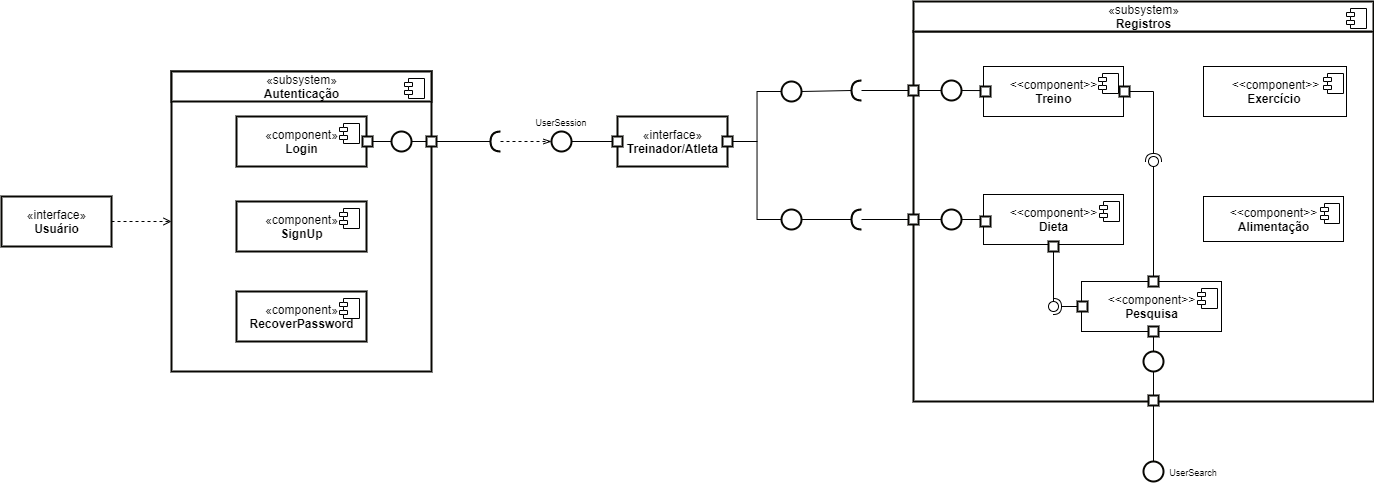

The diagram above was exported from draw.io. Its source (the exported page's mxGraphModel, read from the mxfile embedded in the PNG):
<mxGraphModel dx="2500" dy="946" grid="1" gridSize="10" guides="1" tooltips="1" connect="1" arrows="1" fold="1" page="1" pageScale="1" pageWidth="827" pageHeight="1169" math="0" shadow="0">
  <root>
    <mxCell id="0" />
    <mxCell id="1" parent="0" />
    <mxCell id="JrxmCuUp3VWKX2mi0X9X-107" value="" style="html=1;strokeColor=#080703;strokeWidth=2;fillColor=#ffffff;" vertex="1" parent="1">
      <mxGeometry x="832" y="100" width="460" height="370" as="geometry" />
    </mxCell>
    <mxCell id="JrxmCuUp3VWKX2mi0X9X-17" value="&amp;lt;&amp;lt;component&amp;gt;&amp;gt;&lt;br&gt;&lt;b&gt;Dieta&lt;/b&gt;" style="html=1;dropTarget=0;" vertex="1" parent="1">
      <mxGeometry x="902" y="263" width="140" height="50" as="geometry" />
    </mxCell>
    <mxCell id="JrxmCuUp3VWKX2mi0X9X-18" value="" style="shape=component;jettyWidth=8;jettyHeight=4;" vertex="1" parent="JrxmCuUp3VWKX2mi0X9X-17">
      <mxGeometry x="1" width="20" height="20" relative="1" as="geometry">
        <mxPoint x="-24" y="7" as="offset" />
      </mxGeometry>
    </mxCell>
    <mxCell id="JrxmCuUp3VWKX2mi0X9X-19" value="&amp;lt;&amp;lt;component&amp;gt;&amp;gt;&lt;br&gt;&lt;b&gt;Treino&lt;/b&gt;" style="html=1;dropTarget=0;" vertex="1" parent="1">
      <mxGeometry x="902" y="135" width="140" height="50" as="geometry" />
    </mxCell>
    <mxCell id="JrxmCuUp3VWKX2mi0X9X-20" value="" style="shape=component;jettyWidth=8;jettyHeight=4;" vertex="1" parent="JrxmCuUp3VWKX2mi0X9X-19">
      <mxGeometry x="1" width="20" height="20" relative="1" as="geometry">
        <mxPoint x="-25" y="7" as="offset" />
      </mxGeometry>
    </mxCell>
    <mxCell id="JrxmCuUp3VWKX2mi0X9X-23" value="&amp;lt;&amp;lt;component&amp;gt;&amp;gt;&lt;br&gt;&lt;b&gt;Exercício&amp;nbsp;&lt;/b&gt;" style="html=1;dropTarget=0;" vertex="1" parent="1">
      <mxGeometry x="1122" y="135" width="143" height="50" as="geometry" />
    </mxCell>
    <mxCell id="JrxmCuUp3VWKX2mi0X9X-24" value="" style="shape=component;jettyWidth=8;jettyHeight=4;" vertex="1" parent="JrxmCuUp3VWKX2mi0X9X-23">
      <mxGeometry x="1" width="20" height="20" relative="1" as="geometry">
        <mxPoint x="-23" y="7" as="offset" />
      </mxGeometry>
    </mxCell>
    <mxCell id="JrxmCuUp3VWKX2mi0X9X-25" value="&amp;lt;&amp;lt;component&amp;gt;&amp;gt;&lt;br&gt;&lt;b&gt;Alimentação&lt;/b&gt;" style="html=1;dropTarget=0;" vertex="1" parent="1">
      <mxGeometry x="1122" y="265" width="140" height="45" as="geometry" />
    </mxCell>
    <mxCell id="JrxmCuUp3VWKX2mi0X9X-26" value="" style="shape=component;jettyWidth=8;jettyHeight=4;" vertex="1" parent="JrxmCuUp3VWKX2mi0X9X-25">
      <mxGeometry x="1" width="19" height="20" relative="1" as="geometry">
        <mxPoint x="-23" y="7" as="offset" />
      </mxGeometry>
    </mxCell>
    <mxCell id="JrxmCuUp3VWKX2mi0X9X-75" value="" style="html=1;strokeColor=#080703;strokeWidth=2;fillColor=#ffffff;" vertex="1" parent="1">
      <mxGeometry x="90" y="140" width="260" height="300" as="geometry" />
    </mxCell>
    <mxCell id="JrxmCuUp3VWKX2mi0X9X-77" value="«component»&lt;br&gt;&lt;b&gt;Login&lt;/b&gt;" style="html=1;dropTarget=0;strokeColor=#080703;strokeWidth=2;fillColor=#ffffff;" vertex="1" parent="1">
      <mxGeometry x="155" y="185" width="130" height="50" as="geometry" />
    </mxCell>
    <mxCell id="JrxmCuUp3VWKX2mi0X9X-78" value="" style="shape=component;jettyWidth=8;jettyHeight=4;" vertex="1" parent="JrxmCuUp3VWKX2mi0X9X-77">
      <mxGeometry x="1" width="20" height="20" relative="1" as="geometry">
        <mxPoint x="-27" y="7" as="offset" />
      </mxGeometry>
    </mxCell>
    <mxCell id="JrxmCuUp3VWKX2mi0X9X-79" value="«subsystem»&lt;br&gt;&lt;b&gt;Autenticação&lt;br&gt;&lt;/b&gt;" style="html=1;dropTarget=0;strokeColor=#080703;strokeWidth=2;fillColor=#ffffff;" vertex="1" parent="1">
      <mxGeometry x="90" y="140" width="260" height="30" as="geometry" />
    </mxCell>
    <mxCell id="JrxmCuUp3VWKX2mi0X9X-80" value="" style="shape=component;jettyWidth=8;jettyHeight=4;" vertex="1" parent="JrxmCuUp3VWKX2mi0X9X-79">
      <mxGeometry x="1" width="20" height="20" relative="1" as="geometry">
        <mxPoint x="-27" y="7" as="offset" />
      </mxGeometry>
    </mxCell>
    <mxCell id="JrxmCuUp3VWKX2mi0X9X-81" value="«component»&lt;br&gt;&lt;b&gt;SignUp&lt;/b&gt;" style="html=1;dropTarget=0;strokeColor=#080703;strokeWidth=2;fillColor=#ffffff;" vertex="1" parent="1">
      <mxGeometry x="155" y="270" width="130" height="50" as="geometry" />
    </mxCell>
    <mxCell id="JrxmCuUp3VWKX2mi0X9X-82" value="" style="shape=component;jettyWidth=8;jettyHeight=4;" vertex="1" parent="JrxmCuUp3VWKX2mi0X9X-81">
      <mxGeometry x="1" width="20" height="20" relative="1" as="geometry">
        <mxPoint x="-27" y="7" as="offset" />
      </mxGeometry>
    </mxCell>
    <mxCell id="JrxmCuUp3VWKX2mi0X9X-83" value="«component»&lt;br&gt;&lt;b&gt;RecoverPassword&lt;/b&gt;" style="html=1;dropTarget=0;strokeColor=#080703;strokeWidth=2;fillColor=#ffffff;" vertex="1" parent="1">
      <mxGeometry x="155" y="360" width="130" height="50" as="geometry" />
    </mxCell>
    <mxCell id="JrxmCuUp3VWKX2mi0X9X-84" value="" style="shape=component;jettyWidth=8;jettyHeight=4;" vertex="1" parent="JrxmCuUp3VWKX2mi0X9X-83">
      <mxGeometry x="1" width="20" height="20" relative="1" as="geometry">
        <mxPoint x="-27" y="7" as="offset" />
      </mxGeometry>
    </mxCell>
    <mxCell id="JrxmCuUp3VWKX2mi0X9X-86" style="edgeStyle=orthogonalEdgeStyle;rounded=0;orthogonalLoop=1;jettySize=auto;html=1;exitX=1;exitY=0.5;exitDx=0;exitDy=0;entryX=0;entryY=0.5;entryDx=0;entryDy=0;dashed=1;endArrow=open;endFill=0;" edge="1" parent="1" source="JrxmCuUp3VWKX2mi0X9X-85" target="JrxmCuUp3VWKX2mi0X9X-75">
      <mxGeometry relative="1" as="geometry" />
    </mxCell>
    <mxCell id="JrxmCuUp3VWKX2mi0X9X-85" value="«interface»&lt;br&gt;&lt;b&gt;Usuário&lt;/b&gt;" style="html=1;strokeColor=#080703;strokeWidth=2;fillColor=#ffffff;" vertex="1" parent="1">
      <mxGeometry x="-80" y="265" width="110" height="50" as="geometry" />
    </mxCell>
    <mxCell id="JrxmCuUp3VWKX2mi0X9X-89" value="«interface»&lt;br&gt;&lt;b&gt;Treinador/Atleta&lt;/b&gt;" style="html=1;strokeColor=#080703;strokeWidth=2;fillColor=#ffffff;" vertex="1" parent="1">
      <mxGeometry x="536" y="185" width="110" height="50" as="geometry" />
    </mxCell>
    <mxCell id="JrxmCuUp3VWKX2mi0X9X-97" style="edgeStyle=orthogonalEdgeStyle;rounded=0;orthogonalLoop=1;jettySize=auto;html=1;exitX=1;exitY=0.25;exitDx=0;exitDy=0;entryX=0;entryY=0.5;entryDx=0;entryDy=0;endArrow=none;endFill=0;" edge="1" parent="1" source="JrxmCuUp3VWKX2mi0X9X-90" target="JrxmCuUp3VWKX2mi0X9X-94">
      <mxGeometry relative="1" as="geometry">
        <Array as="points">
          <mxPoint x="291" y="210" />
        </Array>
      </mxGeometry>
    </mxCell>
    <mxCell id="JrxmCuUp3VWKX2mi0X9X-90" value="" style="rounded=0;whiteSpace=wrap;html=1;strokeColor=#080703;strokeWidth=2;fillColor=#ffffff;" vertex="1" parent="1">
      <mxGeometry x="281" y="205" width="10" height="10" as="geometry" />
    </mxCell>
    <mxCell id="JrxmCuUp3VWKX2mi0X9X-103" style="edgeStyle=orthogonalEdgeStyle;rounded=0;orthogonalLoop=1;jettySize=auto;html=1;exitX=1;exitY=0.5;exitDx=0;exitDy=0;entryX=1;entryY=0.5;entryDx=0;entryDy=0;entryPerimeter=0;endArrow=none;endFill=0;" edge="1" parent="1" source="JrxmCuUp3VWKX2mi0X9X-91" target="JrxmCuUp3VWKX2mi0X9X-101">
      <mxGeometry relative="1" as="geometry" />
    </mxCell>
    <mxCell id="JrxmCuUp3VWKX2mi0X9X-91" value="" style="rounded=0;whiteSpace=wrap;html=1;strokeColor=#080703;strokeWidth=2;fillColor=#ffffff;" vertex="1" parent="1">
      <mxGeometry x="345" y="205" width="10" height="10" as="geometry" />
    </mxCell>
    <mxCell id="JrxmCuUp3VWKX2mi0X9X-92" value="" style="rounded=0;whiteSpace=wrap;html=1;strokeColor=#080703;strokeWidth=2;fillColor=#ffffff;" vertex="1" parent="1">
      <mxGeometry x="531" y="205" width="10" height="10" as="geometry" />
    </mxCell>
    <mxCell id="JrxmCuUp3VWKX2mi0X9X-98" style="edgeStyle=orthogonalEdgeStyle;rounded=0;orthogonalLoop=1;jettySize=auto;html=1;exitX=1;exitY=0.5;exitDx=0;exitDy=0;entryX=0;entryY=0.5;entryDx=0;entryDy=0;endArrow=none;endFill=0;" edge="1" parent="1" source="JrxmCuUp3VWKX2mi0X9X-94" target="JrxmCuUp3VWKX2mi0X9X-91">
      <mxGeometry relative="1" as="geometry" />
    </mxCell>
    <mxCell id="JrxmCuUp3VWKX2mi0X9X-94" value="" style="ellipse;whiteSpace=wrap;html=1;aspect=fixed;strokeColor=#080703;strokeWidth=2;fillColor=#ffffff;" vertex="1" parent="1">
      <mxGeometry x="310" y="200" width="20" height="20" as="geometry" />
    </mxCell>
    <mxCell id="JrxmCuUp3VWKX2mi0X9X-100" style="edgeStyle=orthogonalEdgeStyle;rounded=0;orthogonalLoop=1;jettySize=auto;html=1;exitX=1;exitY=0.5;exitDx=0;exitDy=0;entryX=0;entryY=0.5;entryDx=0;entryDy=0;endArrow=none;endFill=0;" edge="1" parent="1" source="JrxmCuUp3VWKX2mi0X9X-95" target="JrxmCuUp3VWKX2mi0X9X-92">
      <mxGeometry relative="1" as="geometry" />
    </mxCell>
    <mxCell id="JrxmCuUp3VWKX2mi0X9X-95" value="" style="ellipse;whiteSpace=wrap;html=1;aspect=fixed;strokeColor=#080703;strokeWidth=2;fillColor=#ffffff;" vertex="1" parent="1">
      <mxGeometry x="470" y="200" width="20" height="20" as="geometry" />
    </mxCell>
    <mxCell id="JrxmCuUp3VWKX2mi0X9X-104" style="edgeStyle=orthogonalEdgeStyle;rounded=0;orthogonalLoop=1;jettySize=auto;html=1;exitX=0;exitY=0.5;exitDx=0;exitDy=0;exitPerimeter=0;entryX=0;entryY=0.5;entryDx=0;entryDy=0;endArrow=openThin;endFill=0;dashed=1;" edge="1" parent="1" source="JrxmCuUp3VWKX2mi0X9X-101" target="JrxmCuUp3VWKX2mi0X9X-95">
      <mxGeometry relative="1" as="geometry" />
    </mxCell>
    <mxCell id="JrxmCuUp3VWKX2mi0X9X-101" value="" style="shape=requiredInterface;html=1;verticalLabelPosition=bottom;strokeColor=#080703;strokeWidth=2;fillColor=#ffffff;rotation=-180;" vertex="1" parent="1">
      <mxGeometry x="409" y="200" width="10" height="20" as="geometry" />
    </mxCell>
    <mxCell id="JrxmCuUp3VWKX2mi0X9X-105" value="&lt;font style=&quot;font-size: 9px&quot;&gt;UserSession&lt;/font&gt;" style="text;html=1;strokeColor=none;fillColor=none;align=center;verticalAlign=middle;whiteSpace=wrap;rounded=0;" vertex="1" parent="1">
      <mxGeometry x="445" y="180" width="70" height="20" as="geometry" />
    </mxCell>
    <mxCell id="JrxmCuUp3VWKX2mi0X9X-108" value="«subsystem»&lt;br&gt;&lt;b&gt;Registros&lt;br&gt;&lt;/b&gt;" style="html=1;dropTarget=0;strokeColor=#080703;strokeWidth=2;fillColor=#ffffff;" vertex="1" parent="1">
      <mxGeometry x="832" y="70" width="460" height="30" as="geometry" />
    </mxCell>
    <mxCell id="JrxmCuUp3VWKX2mi0X9X-109" value="" style="shape=component;jettyWidth=8;jettyHeight=4;" vertex="1" parent="JrxmCuUp3VWKX2mi0X9X-108">
      <mxGeometry x="1" width="20" height="20" relative="1" as="geometry">
        <mxPoint x="-27" y="7" as="offset" />
      </mxGeometry>
    </mxCell>
    <mxCell id="JrxmCuUp3VWKX2mi0X9X-135" style="edgeStyle=orthogonalEdgeStyle;rounded=0;orthogonalLoop=1;jettySize=auto;html=1;exitX=1;exitY=0.5;exitDx=0;exitDy=0;entryX=0;entryY=0.5;entryDx=0;entryDy=0;endArrow=none;endFill=0;" edge="1" parent="1" source="JrxmCuUp3VWKX2mi0X9X-110" target="JrxmCuUp3VWKX2mi0X9X-127">
      <mxGeometry relative="1" as="geometry" />
    </mxCell>
    <mxCell id="JrxmCuUp3VWKX2mi0X9X-136" style="edgeStyle=orthogonalEdgeStyle;rounded=0;orthogonalLoop=1;jettySize=auto;html=1;exitX=1;exitY=0.5;exitDx=0;exitDy=0;entryX=0;entryY=0.5;entryDx=0;entryDy=0;endArrow=none;endFill=0;" edge="1" parent="1" source="JrxmCuUp3VWKX2mi0X9X-110" target="JrxmCuUp3VWKX2mi0X9X-129">
      <mxGeometry relative="1" as="geometry" />
    </mxCell>
    <mxCell id="JrxmCuUp3VWKX2mi0X9X-110" value="" style="rounded=0;whiteSpace=wrap;html=1;strokeColor=#080703;strokeWidth=2;fillColor=#ffffff;" vertex="1" parent="1">
      <mxGeometry x="641" y="205" width="10" height="10" as="geometry" />
    </mxCell>
    <mxCell id="JrxmCuUp3VWKX2mi0X9X-141" style="edgeStyle=orthogonalEdgeStyle;rounded=0;orthogonalLoop=1;jettySize=auto;html=1;exitX=1;exitY=0.5;exitDx=0;exitDy=0;entryX=0;entryY=0.5;entryDx=0;entryDy=0;endArrow=none;endFill=0;" edge="1" parent="1" source="JrxmCuUp3VWKX2mi0X9X-120" target="JrxmCuUp3VWKX2mi0X9X-124">
      <mxGeometry relative="1" as="geometry" />
    </mxCell>
    <mxCell id="JrxmCuUp3VWKX2mi0X9X-146" style="edgeStyle=orthogonalEdgeStyle;rounded=0;orthogonalLoop=1;jettySize=auto;html=1;exitX=0;exitY=0.5;exitDx=0;exitDy=0;entryX=0;entryY=0.5;entryDx=0;entryDy=0;entryPerimeter=0;endArrow=none;endFill=0;" edge="1" parent="1" source="JrxmCuUp3VWKX2mi0X9X-120" target="JrxmCuUp3VWKX2mi0X9X-126">
      <mxGeometry relative="1" as="geometry" />
    </mxCell>
    <mxCell id="JrxmCuUp3VWKX2mi0X9X-120" value="" style="rounded=0;whiteSpace=wrap;html=1;strokeColor=#080703;strokeWidth=2;fillColor=#ffffff;" vertex="1" parent="1">
      <mxGeometry x="827" y="154" width="10" height="10" as="geometry" />
    </mxCell>
    <mxCell id="JrxmCuUp3VWKX2mi0X9X-139" style="edgeStyle=orthogonalEdgeStyle;rounded=0;orthogonalLoop=1;jettySize=auto;html=1;exitX=1;exitY=0.5;exitDx=0;exitDy=0;entryX=0;entryY=0.5;entryDx=0;entryDy=0;endArrow=none;endFill=0;" edge="1" parent="1" source="JrxmCuUp3VWKX2mi0X9X-121" target="JrxmCuUp3VWKX2mi0X9X-125">
      <mxGeometry relative="1" as="geometry" />
    </mxCell>
    <mxCell id="JrxmCuUp3VWKX2mi0X9X-121" value="" style="rounded=0;whiteSpace=wrap;html=1;strokeColor=#080703;strokeWidth=2;fillColor=#ffffff;" vertex="1" parent="1">
      <mxGeometry x="827" y="283" width="10" height="10" as="geometry" />
    </mxCell>
    <mxCell id="JrxmCuUp3VWKX2mi0X9X-122" value="" style="rounded=0;whiteSpace=wrap;html=1;strokeColor=#080703;strokeWidth=2;fillColor=#ffffff;" vertex="1" parent="1">
      <mxGeometry x="899" y="285" width="10" height="10" as="geometry" />
    </mxCell>
    <mxCell id="JrxmCuUp3VWKX2mi0X9X-123" value="" style="rounded=0;whiteSpace=wrap;html=1;strokeColor=#080703;strokeWidth=2;fillColor=#ffffff;" vertex="1" parent="1">
      <mxGeometry x="899" y="155" width="10" height="10" as="geometry" />
    </mxCell>
    <mxCell id="JrxmCuUp3VWKX2mi0X9X-142" style="edgeStyle=orthogonalEdgeStyle;rounded=0;orthogonalLoop=1;jettySize=auto;html=1;exitX=1;exitY=0.5;exitDx=0;exitDy=0;entryX=0;entryY=0.5;entryDx=0;entryDy=0;endArrow=none;endFill=0;" edge="1" parent="1" source="JrxmCuUp3VWKX2mi0X9X-124" target="JrxmCuUp3VWKX2mi0X9X-123">
      <mxGeometry relative="1" as="geometry" />
    </mxCell>
    <mxCell id="JrxmCuUp3VWKX2mi0X9X-124" value="" style="ellipse;whiteSpace=wrap;html=1;aspect=fixed;strokeColor=#080703;strokeWidth=2;fillColor=#ffffff;" vertex="1" parent="1">
      <mxGeometry x="860" y="149" width="20" height="20" as="geometry" />
    </mxCell>
    <mxCell id="JrxmCuUp3VWKX2mi0X9X-140" style="edgeStyle=orthogonalEdgeStyle;rounded=0;orthogonalLoop=1;jettySize=auto;html=1;exitX=1;exitY=0.5;exitDx=0;exitDy=0;entryX=0;entryY=0.25;entryDx=0;entryDy=0;endArrow=none;endFill=0;" edge="1" parent="1" source="JrxmCuUp3VWKX2mi0X9X-125" target="JrxmCuUp3VWKX2mi0X9X-122">
      <mxGeometry relative="1" as="geometry" />
    </mxCell>
    <mxCell id="JrxmCuUp3VWKX2mi0X9X-125" value="" style="ellipse;whiteSpace=wrap;html=1;aspect=fixed;strokeColor=#080703;strokeWidth=2;fillColor=#ffffff;" vertex="1" parent="1">
      <mxGeometry x="860" y="278" width="20" height="20" as="geometry" />
    </mxCell>
    <mxCell id="JrxmCuUp3VWKX2mi0X9X-126" value="" style="shape=requiredInterface;html=1;verticalLabelPosition=bottom;strokeColor=#080703;strokeWidth=2;fillColor=#ffffff;rotation=-180;" vertex="1" parent="1">
      <mxGeometry x="770" y="149" width="10" height="20" as="geometry" />
    </mxCell>
    <mxCell id="JrxmCuUp3VWKX2mi0X9X-143" style="edgeStyle=orthogonalEdgeStyle;rounded=0;orthogonalLoop=1;jettySize=auto;html=1;exitX=1;exitY=0.5;exitDx=0;exitDy=0;entryX=1;entryY=0.5;entryDx=0;entryDy=0;entryPerimeter=0;endArrow=none;endFill=0;" edge="1" parent="1" source="JrxmCuUp3VWKX2mi0X9X-127" target="JrxmCuUp3VWKX2mi0X9X-126">
      <mxGeometry relative="1" as="geometry">
        <Array as="points">
          <mxPoint x="720" y="159" />
        </Array>
      </mxGeometry>
    </mxCell>
    <mxCell id="JrxmCuUp3VWKX2mi0X9X-127" value="" style="ellipse;whiteSpace=wrap;html=1;aspect=fixed;strokeColor=#080703;strokeWidth=2;fillColor=#ffffff;" vertex="1" parent="1">
      <mxGeometry x="700" y="150" width="20" height="20" as="geometry" />
    </mxCell>
    <mxCell id="JrxmCuUp3VWKX2mi0X9X-148" style="edgeStyle=orthogonalEdgeStyle;rounded=0;orthogonalLoop=1;jettySize=auto;html=1;exitX=0;exitY=0.5;exitDx=0;exitDy=0;exitPerimeter=0;entryX=0;entryY=0.5;entryDx=0;entryDy=0;endArrow=none;endFill=0;" edge="1" parent="1" source="JrxmCuUp3VWKX2mi0X9X-128" target="JrxmCuUp3VWKX2mi0X9X-121">
      <mxGeometry relative="1" as="geometry" />
    </mxCell>
    <mxCell id="JrxmCuUp3VWKX2mi0X9X-128" value="" style="shape=requiredInterface;html=1;verticalLabelPosition=bottom;strokeColor=#080703;strokeWidth=2;fillColor=#ffffff;rotation=-180;" vertex="1" parent="1">
      <mxGeometry x="770" y="278" width="10" height="20" as="geometry" />
    </mxCell>
    <mxCell id="JrxmCuUp3VWKX2mi0X9X-144" style="edgeStyle=orthogonalEdgeStyle;rounded=0;orthogonalLoop=1;jettySize=auto;html=1;exitX=1;exitY=0.5;exitDx=0;exitDy=0;entryX=1;entryY=0.5;entryDx=0;entryDy=0;entryPerimeter=0;endArrow=none;endFill=0;" edge="1" parent="1" source="JrxmCuUp3VWKX2mi0X9X-129" target="JrxmCuUp3VWKX2mi0X9X-128">
      <mxGeometry relative="1" as="geometry" />
    </mxCell>
    <mxCell id="JrxmCuUp3VWKX2mi0X9X-129" value="" style="ellipse;whiteSpace=wrap;html=1;aspect=fixed;strokeColor=#080703;strokeWidth=2;fillColor=#ffffff;" vertex="1" parent="1">
      <mxGeometry x="700" y="278" width="20" height="20" as="geometry" />
    </mxCell>
    <mxCell id="JrxmCuUp3VWKX2mi0X9X-149" value="&amp;lt;&amp;lt;component&amp;gt;&amp;gt;&lt;br&gt;&lt;b&gt;Pesquisa&lt;/b&gt;" style="html=1;dropTarget=0;" vertex="1" parent="1">
      <mxGeometry x="1000" y="350" width="140" height="50" as="geometry" />
    </mxCell>
    <mxCell id="JrxmCuUp3VWKX2mi0X9X-150" value="" style="shape=component;jettyWidth=8;jettyHeight=4;" vertex="1" parent="JrxmCuUp3VWKX2mi0X9X-149">
      <mxGeometry x="1" width="20" height="20" relative="1" as="geometry">
        <mxPoint x="-24" y="7" as="offset" />
      </mxGeometry>
    </mxCell>
    <mxCell id="JrxmCuUp3VWKX2mi0X9X-155" style="edgeStyle=orthogonalEdgeStyle;rounded=0;orthogonalLoop=1;jettySize=auto;html=1;exitX=0.5;exitY=0;exitDx=0;exitDy=0;entryX=0.5;entryY=1;entryDx=0;entryDy=0;endArrow=none;endFill=0;" edge="1" parent="1" source="JrxmCuUp3VWKX2mi0X9X-151" target="JrxmCuUp3VWKX2mi0X9X-154">
      <mxGeometry relative="1" as="geometry" />
    </mxCell>
    <mxCell id="JrxmCuUp3VWKX2mi0X9X-151" value="" style="ellipse;whiteSpace=wrap;html=1;aspect=fixed;strokeColor=#080703;strokeWidth=2;fillColor=#ffffff;" vertex="1" parent="1">
      <mxGeometry x="1062" y="530" width="20" height="20" as="geometry" />
    </mxCell>
    <mxCell id="JrxmCuUp3VWKX2mi0X9X-152" value="&lt;font style=&quot;font-size: 9px&quot;&gt;UserSearch&lt;/font&gt;" style="text;html=1;strokeColor=none;fillColor=none;align=center;verticalAlign=middle;whiteSpace=wrap;rounded=0;" vertex="1" parent="1">
      <mxGeometry x="1077" y="530" width="70" height="20" as="geometry" />
    </mxCell>
    <mxCell id="JrxmCuUp3VWKX2mi0X9X-153" value="" style="rounded=0;whiteSpace=wrap;html=1;strokeColor=#080703;strokeWidth=2;fillColor=#ffffff;" vertex="1" parent="1">
      <mxGeometry x="1067" y="395" width="10" height="10" as="geometry" />
    </mxCell>
    <mxCell id="JrxmCuUp3VWKX2mi0X9X-158" style="edgeStyle=orthogonalEdgeStyle;rounded=0;orthogonalLoop=1;jettySize=auto;html=1;exitX=0.5;exitY=0;exitDx=0;exitDy=0;entryX=0.5;entryY=1;entryDx=0;entryDy=0;endArrow=none;endFill=0;" edge="1" parent="1" source="JrxmCuUp3VWKX2mi0X9X-154" target="JrxmCuUp3VWKX2mi0X9X-157">
      <mxGeometry relative="1" as="geometry" />
    </mxCell>
    <mxCell id="JrxmCuUp3VWKX2mi0X9X-154" value="" style="rounded=0;whiteSpace=wrap;html=1;strokeColor=#080703;strokeWidth=2;fillColor=#ffffff;" vertex="1" parent="1">
      <mxGeometry x="1067" y="464" width="10" height="10" as="geometry" />
    </mxCell>
    <mxCell id="JrxmCuUp3VWKX2mi0X9X-159" style="edgeStyle=orthogonalEdgeStyle;rounded=0;orthogonalLoop=1;jettySize=auto;html=1;exitX=0.5;exitY=0;exitDx=0;exitDy=0;entryX=0.5;entryY=1;entryDx=0;entryDy=0;endArrow=none;endFill=0;" edge="1" parent="1" source="JrxmCuUp3VWKX2mi0X9X-157" target="JrxmCuUp3VWKX2mi0X9X-153">
      <mxGeometry relative="1" as="geometry" />
    </mxCell>
    <mxCell id="JrxmCuUp3VWKX2mi0X9X-157" value="" style="ellipse;whiteSpace=wrap;html=1;aspect=fixed;strokeColor=#080703;strokeWidth=2;fillColor=#ffffff;" vertex="1" parent="1">
      <mxGeometry x="1062" y="420" width="20" height="20" as="geometry" />
    </mxCell>
    <mxCell id="JrxmCuUp3VWKX2mi0X9X-160" value="" style="rounded=0;orthogonalLoop=1;jettySize=auto;html=1;endArrow=none;endFill=0;exitX=0.5;exitY=1;exitDx=0;exitDy=0;" edge="1" target="JrxmCuUp3VWKX2mi0X9X-162" parent="1" source="JrxmCuUp3VWKX2mi0X9X-17">
      <mxGeometry relative="1" as="geometry">
        <mxPoint x="920" y="375" as="sourcePoint" />
      </mxGeometry>
    </mxCell>
    <mxCell id="JrxmCuUp3VWKX2mi0X9X-161" value="" style="rounded=0;orthogonalLoop=1;jettySize=auto;html=1;endArrow=halfCircle;endFill=0;entryX=0.5;entryY=0.5;entryDx=0;entryDy=0;endSize=6;strokeWidth=1;exitX=0;exitY=0.5;exitDx=0;exitDy=0;" edge="1" target="JrxmCuUp3VWKX2mi0X9X-162" parent="1" source="JrxmCuUp3VWKX2mi0X9X-149">
      <mxGeometry relative="1" as="geometry">
        <mxPoint x="960" y="375" as="sourcePoint" />
      </mxGeometry>
    </mxCell>
    <mxCell id="JrxmCuUp3VWKX2mi0X9X-162" value="" style="ellipse;whiteSpace=wrap;html=1;fontFamily=Helvetica;fontSize=12;fontColor=#000000;align=center;strokeColor=#000000;fillColor=#ffffff;points=[];aspect=fixed;resizable=0;" vertex="1" parent="1">
      <mxGeometry x="967" y="370" width="10" height="10" as="geometry" />
    </mxCell>
    <mxCell id="JrxmCuUp3VWKX2mi0X9X-164" value="" style="rounded=0;whiteSpace=wrap;html=1;strokeColor=#080703;strokeWidth=2;fillColor=#ffffff;" vertex="1" parent="1">
      <mxGeometry x="996" y="370" width="10" height="10" as="geometry" />
    </mxCell>
    <mxCell id="JrxmCuUp3VWKX2mi0X9X-165" value="" style="rounded=0;whiteSpace=wrap;html=1;strokeColor=#080703;strokeWidth=2;fillColor=#ffffff;" vertex="1" parent="1">
      <mxGeometry x="967" y="310" width="10" height="10" as="geometry" />
    </mxCell>
    <mxCell id="JrxmCuUp3VWKX2mi0X9X-166" value="" style="rounded=0;whiteSpace=wrap;html=1;strokeColor=#080703;strokeWidth=2;fillColor=#ffffff;" vertex="1" parent="1">
      <mxGeometry x="1038" y="155" width="10" height="10" as="geometry" />
    </mxCell>
    <mxCell id="JrxmCuUp3VWKX2mi0X9X-167" value="" style="rounded=0;whiteSpace=wrap;html=1;strokeColor=#080703;strokeWidth=2;fillColor=#ffffff;" vertex="1" parent="1">
      <mxGeometry x="1067" y="345" width="10" height="10" as="geometry" />
    </mxCell>
    <mxCell id="JrxmCuUp3VWKX2mi0X9X-168" value="" style="rounded=0;orthogonalLoop=1;jettySize=auto;html=1;endArrow=none;endFill=0;exitX=0.5;exitY=0;exitDx=0;exitDy=0;" edge="1" target="JrxmCuUp3VWKX2mi0X9X-170" parent="1" source="JrxmCuUp3VWKX2mi0X9X-167">
      <mxGeometry relative="1" as="geometry">
        <mxPoint x="1077" y="230" as="sourcePoint" />
      </mxGeometry>
    </mxCell>
    <mxCell id="JrxmCuUp3VWKX2mi0X9X-169" value="" style="rounded=0;orthogonalLoop=1;jettySize=auto;html=1;endArrow=halfCircle;endFill=0;entryX=0.5;entryY=0.5;entryDx=0;entryDy=0;endSize=6;strokeWidth=1;exitX=1;exitY=0.5;exitDx=0;exitDy=0;" edge="1" target="JrxmCuUp3VWKX2mi0X9X-170" parent="1" source="JrxmCuUp3VWKX2mi0X9X-166">
      <mxGeometry relative="1" as="geometry">
        <mxPoint x="1117" y="230" as="sourcePoint" />
        <Array as="points">
          <mxPoint x="1072" y="160" />
        </Array>
      </mxGeometry>
    </mxCell>
    <mxCell id="JrxmCuUp3VWKX2mi0X9X-170" value="" style="ellipse;whiteSpace=wrap;html=1;fontFamily=Helvetica;fontSize=12;fontColor=#000000;align=center;strokeColor=#000000;fillColor=#ffffff;points=[];aspect=fixed;resizable=0;" vertex="1" parent="1">
      <mxGeometry x="1067" y="225" width="10" height="10" as="geometry" />
    </mxCell>
  </root>
</mxGraphModel>